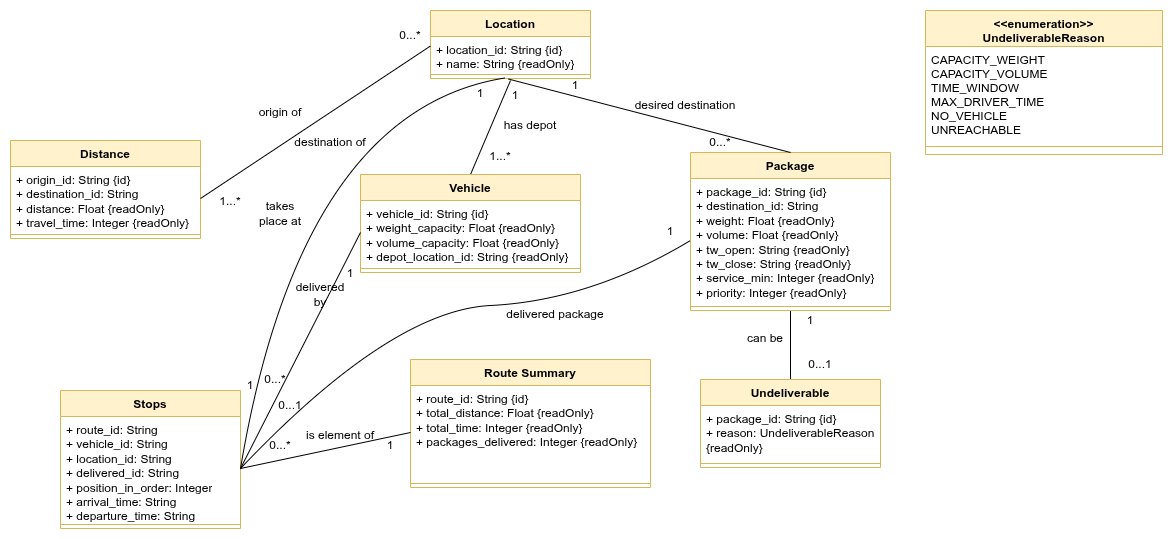

The diagram above was exported from draw.io. Its source (the exported page's mxGraphModel, read from the mxfile embedded in the PNG):
<mxGraphModel dx="1996" dy="1608" grid="1" gridSize="10" guides="1" tooltips="1" connect="1" arrows="1" fold="1" page="1" pageScale="1" pageWidth="850" pageHeight="1100" math="0" shadow="0">
  <root>
    <mxCell id="0" />
    <mxCell id="1" parent="0" />
    <mxCell id="iWG8SltRj1KCte_q9t5N-42" edge="1" parent="1" source="iWG8SltRj1KCte_q9t5N-1" style="edgeStyle=none;curved=1;rounded=0;orthogonalLoop=1;jettySize=auto;html=1;exitX=0.5;exitY=0;exitDx=0;exitDy=0;fontSize=12;startSize=8;endSize=8;endArrow=none;endFill=0;">
      <mxGeometry relative="1" as="geometry">
        <mxPoint x="390" y="80" as="targetPoint" />
      </mxGeometry>
    </mxCell>
    <mxCell id="iWG8SltRj1KCte_q9t5N-1" parent="1" style="swimlane;fontStyle=1;align=center;verticalAlign=top;childLayout=stackLayout;horizontal=1;startSize=26;horizontalStack=0;resizeParent=1;resizeParentMax=0;resizeLast=0;collapsible=1;marginBottom=0;whiteSpace=wrap;html=1;fillColor=#fff2cc;strokeColor=#d6b656;" value="Vehicle" vertex="1">
      <mxGeometry height="98" width="220" x="240" y="174" as="geometry" />
    </mxCell>
    <mxCell id="iWG8SltRj1KCte_q9t5N-2" parent="iWG8SltRj1KCte_q9t5N-1" style="text;strokeColor=none;fillColor=none;align=left;verticalAlign=top;spacingLeft=4;spacingRight=4;overflow=hidden;rotatable=0;points=[[0,0.5],[1,0.5]];portConstraint=eastwest;whiteSpace=wrap;html=1;" value="+ vehicle_id: String {id}&lt;div&gt;+ weight_capacity: Float {readOnly}&lt;/div&gt;&lt;div&gt;+ volume_capacity: Float {readOnly}&lt;/div&gt;&lt;div&gt;+ depot_location_id: String {readOnly}&lt;/div&gt;&lt;div&gt;&lt;br&gt;&lt;/div&gt;" vertex="1">
      <mxGeometry height="64" width="220" y="26" as="geometry" />
    </mxCell>
    <mxCell id="iWG8SltRj1KCte_q9t5N-3" parent="iWG8SltRj1KCte_q9t5N-1" style="line;strokeWidth=1;fillColor=none;align=left;verticalAlign=middle;spacingTop=-1;spacingLeft=3;spacingRight=3;rotatable=0;labelPosition=right;points=[];portConstraint=eastwest;strokeColor=inherit;" value="" vertex="1">
      <mxGeometry height="8" width="220" y="90" as="geometry" />
    </mxCell>
    <mxCell id="iWG8SltRj1KCte_q9t5N-8" parent="1" style="swimlane;fontStyle=1;align=center;verticalAlign=top;childLayout=stackLayout;horizontal=1;startSize=26;horizontalStack=0;resizeParent=1;resizeParentMax=0;resizeLast=0;collapsible=1;marginBottom=0;whiteSpace=wrap;html=1;fillColor=#fff2cc;strokeColor=#d6b656;" value="Stops" vertex="1">
      <mxGeometry height="138" width="180" x="-60" y="390" as="geometry" />
    </mxCell>
    <mxCell id="iWG8SltRj1KCte_q9t5N-9" parent="iWG8SltRj1KCte_q9t5N-8" style="text;strokeColor=none;fillColor=none;align=left;verticalAlign=top;spacingLeft=4;spacingRight=4;overflow=hidden;rotatable=0;points=[[0,0.5],[1,0.5]];portConstraint=eastwest;whiteSpace=wrap;html=1;" value="+ route_id: String&lt;div&gt;+ vehicle_id: String&lt;/div&gt;&lt;div&gt;+ location_id: String&lt;/div&gt;&lt;div&gt;+ delivered_id: String&lt;/div&gt;&lt;div&gt;+ position_in_order: Integer&lt;/div&gt;&lt;div&gt;+ arrival_time: String&lt;/div&gt;&lt;div&gt;+ departure_time: String&lt;/div&gt;" vertex="1">
      <mxGeometry height="104" width="180" y="26" as="geometry" />
    </mxCell>
    <mxCell id="iWG8SltRj1KCte_q9t5N-10" parent="iWG8SltRj1KCte_q9t5N-8" style="line;strokeWidth=1;fillColor=none;align=left;verticalAlign=middle;spacingTop=-1;spacingLeft=3;spacingRight=3;rotatable=0;labelPosition=right;points=[];portConstraint=eastwest;strokeColor=inherit;" value="" vertex="1">
      <mxGeometry height="8" width="180" y="130" as="geometry" />
    </mxCell>
    <mxCell id="iWG8SltRj1KCte_q9t5N-11" parent="1" style="swimlane;fontStyle=1;align=center;verticalAlign=top;childLayout=stackLayout;horizontal=1;startSize=26;horizontalStack=0;resizeParent=1;resizeParentMax=0;resizeLast=0;collapsible=1;marginBottom=0;whiteSpace=wrap;html=1;fillColor=#fff2cc;strokeColor=#d6b656;" value="Distance" vertex="1">
      <mxGeometry height="98" width="190" x="-110" y="140" as="geometry" />
    </mxCell>
    <mxCell id="iWG8SltRj1KCte_q9t5N-12" parent="iWG8SltRj1KCte_q9t5N-11" style="text;strokeColor=none;fillColor=none;align=left;verticalAlign=top;spacingLeft=4;spacingRight=4;overflow=hidden;rotatable=0;points=[[0,0.5],[1,0.5]];portConstraint=eastwest;whiteSpace=wrap;html=1;" value="+ origin_id: String {id}&lt;div&gt;+ destination_id: String&lt;/div&gt;&lt;div&gt;+ distance: Float {readOnly}&lt;/div&gt;&lt;div&gt;+ travel_time: Integer {readOnly}&lt;/div&gt;" vertex="1">
      <mxGeometry height="64" width="190" y="26" as="geometry" />
    </mxCell>
    <mxCell id="iWG8SltRj1KCte_q9t5N-13" parent="iWG8SltRj1KCte_q9t5N-11" style="line;strokeWidth=1;fillColor=none;align=left;verticalAlign=middle;spacingTop=-1;spacingLeft=3;spacingRight=3;rotatable=0;labelPosition=right;points=[];portConstraint=eastwest;strokeColor=inherit;" value="" vertex="1">
      <mxGeometry height="8" width="190" y="90" as="geometry" />
    </mxCell>
    <mxCell id="iWG8SltRj1KCte_q9t5N-32" edge="1" parent="1" source="iWG8SltRj1KCte_q9t5N-14" style="edgeStyle=none;curved=1;rounded=0;orthogonalLoop=1;jettySize=auto;html=1;exitX=0.5;exitY=1;exitDx=0;exitDy=0;fontSize=12;startSize=8;endSize=8;endArrow=none;endFill=0;" target="iWG8SltRj1KCte_q9t5N-23">
      <mxGeometry relative="1" as="geometry" />
    </mxCell>
    <mxCell id="iWG8SltRj1KCte_q9t5N-14" parent="1" style="swimlane;fontStyle=1;align=center;verticalAlign=top;childLayout=stackLayout;horizontal=1;startSize=26;horizontalStack=0;resizeParent=1;resizeParentMax=0;resizeLast=0;collapsible=1;marginBottom=0;whiteSpace=wrap;html=1;fillColor=#fff2cc;strokeColor=#d6b656;" value="Package" vertex="1">
      <mxGeometry height="158" width="200" x="570" y="152" as="geometry" />
    </mxCell>
    <mxCell id="iWG8SltRj1KCte_q9t5N-15" parent="iWG8SltRj1KCte_q9t5N-14" style="text;strokeColor=none;fillColor=none;align=left;verticalAlign=top;spacingLeft=4;spacingRight=4;overflow=hidden;rotatable=0;points=[[0,0.5],[1,0.5]];portConstraint=eastwest;whiteSpace=wrap;html=1;" value="+ package_id: String {id}&lt;div&gt;+ destination_id: String&lt;/div&gt;&lt;div&gt;+ weight: Float {readOnly}&lt;/div&gt;&lt;div&gt;+ volume: Float {readOnly}&lt;/div&gt;&lt;div&gt;+ tw_open: String {readOnly}&lt;/div&gt;&lt;div&gt;+ tw_close: String {readOnly}&lt;/div&gt;&lt;div&gt;+ service_min: Integer {readOnly}&lt;/div&gt;&lt;div&gt;+ priority: Integer {readOnly}&lt;/div&gt;" vertex="1">
      <mxGeometry height="124" width="200" y="26" as="geometry" />
    </mxCell>
    <mxCell id="iWG8SltRj1KCte_q9t5N-16" parent="iWG8SltRj1KCte_q9t5N-14" style="line;strokeWidth=1;fillColor=none;align=left;verticalAlign=middle;spacingTop=-1;spacingLeft=3;spacingRight=3;rotatable=0;labelPosition=right;points=[];portConstraint=eastwest;strokeColor=inherit;" value="" vertex="1">
      <mxGeometry height="8" width="200" y="150" as="geometry" />
    </mxCell>
    <mxCell id="iWG8SltRj1KCte_q9t5N-17" parent="1" style="swimlane;fontStyle=1;align=center;verticalAlign=top;childLayout=stackLayout;horizontal=1;startSize=26;horizontalStack=0;resizeParent=1;resizeParentMax=0;resizeLast=0;collapsible=1;marginBottom=0;whiteSpace=wrap;html=1;fillColor=#fff2cc;strokeColor=#d6b656;" value="Location" vertex="1">
      <mxGeometry height="68" width="160" x="310" y="10" as="geometry" />
    </mxCell>
    <mxCell id="iWG8SltRj1KCte_q9t5N-18" parent="iWG8SltRj1KCte_q9t5N-17" style="text;strokeColor=none;fillColor=none;align=left;verticalAlign=top;spacingLeft=4;spacingRight=4;overflow=hidden;rotatable=0;points=[[0,0.5],[1,0.5]];portConstraint=eastwest;whiteSpace=wrap;html=1;" value="+ location_id: String {id}&lt;div&gt;+ name: String {readOnly}&lt;/div&gt;" vertex="1">
      <mxGeometry height="34" width="160" y="26" as="geometry" />
    </mxCell>
    <mxCell id="iWG8SltRj1KCte_q9t5N-19" parent="iWG8SltRj1KCte_q9t5N-17" style="line;strokeWidth=1;fillColor=none;align=left;verticalAlign=middle;spacingTop=-1;spacingLeft=3;spacingRight=3;rotatable=0;labelPosition=right;points=[];portConstraint=eastwest;strokeColor=inherit;" value="" vertex="1">
      <mxGeometry height="8" width="160" y="60" as="geometry" />
    </mxCell>
    <mxCell id="iWG8SltRj1KCte_q9t5N-20" parent="1" style="swimlane;fontStyle=1;align=center;verticalAlign=top;childLayout=stackLayout;horizontal=1;startSize=26;horizontalStack=0;resizeParent=1;resizeParentMax=0;resizeLast=0;collapsible=1;marginBottom=0;whiteSpace=wrap;html=1;fillColor=#fff2cc;strokeColor=#d6b656;" value="Route Summary" vertex="1">
      <mxGeometry height="128" width="240" x="290" y="359" as="geometry" />
    </mxCell>
    <mxCell id="iWG8SltRj1KCte_q9t5N-21" parent="iWG8SltRj1KCte_q9t5N-20" style="text;strokeColor=none;fillColor=none;align=left;verticalAlign=top;spacingLeft=4;spacingRight=4;overflow=hidden;rotatable=0;points=[[0,0.5],[1,0.5]];portConstraint=eastwest;whiteSpace=wrap;html=1;" value="&lt;div&gt;+ route_id: String {id}&lt;/div&gt;+ total_distance: Float {readOnly}&lt;div&gt;+ total_time: Integer {readOnly}&lt;/div&gt;&lt;div&gt;+ packages_delivered: Integer {readOnly}&lt;/div&gt;" vertex="1">
      <mxGeometry height="94" width="240" y="26" as="geometry" />
    </mxCell>
    <mxCell id="iWG8SltRj1KCte_q9t5N-22" parent="iWG8SltRj1KCte_q9t5N-20" style="line;strokeWidth=1;fillColor=none;align=left;verticalAlign=middle;spacingTop=-1;spacingLeft=3;spacingRight=3;rotatable=0;labelPosition=right;points=[];portConstraint=eastwest;strokeColor=inherit;" value="" vertex="1">
      <mxGeometry height="8" width="240" y="120" as="geometry" />
    </mxCell>
    <mxCell id="iWG8SltRj1KCte_q9t5N-23" parent="1" style="swimlane;fontStyle=1;align=center;verticalAlign=top;childLayout=stackLayout;horizontal=1;startSize=26;horizontalStack=0;resizeParent=1;resizeParentMax=0;resizeLast=0;collapsible=1;marginBottom=0;whiteSpace=wrap;html=1;fillColor=#fff2cc;strokeColor=#d6b656;" value="Undeliverable" vertex="1">
      <mxGeometry height="88" width="180" x="580" y="379" as="geometry" />
    </mxCell>
    <mxCell id="iWG8SltRj1KCte_q9t5N-24" parent="iWG8SltRj1KCte_q9t5N-23" style="text;strokeColor=none;fillColor=none;align=left;verticalAlign=top;spacingLeft=4;spacingRight=4;overflow=hidden;rotatable=0;points=[[0,0.5],[1,0.5]];portConstraint=eastwest;whiteSpace=wrap;html=1;" value="+ package_id: String {id}&lt;div&gt;+ reason: UndeliverableReason {readOnly}&lt;/div&gt;" vertex="1">
      <mxGeometry height="54" width="180" y="26" as="geometry" />
    </mxCell>
    <mxCell id="iWG8SltRj1KCte_q9t5N-25" parent="iWG8SltRj1KCte_q9t5N-23" style="line;strokeWidth=1;fillColor=none;align=left;verticalAlign=middle;spacingTop=-1;spacingLeft=3;spacingRight=3;rotatable=0;labelPosition=right;points=[];portConstraint=eastwest;strokeColor=inherit;" value="" vertex="1">
      <mxGeometry height="8" width="180" y="80" as="geometry" />
    </mxCell>
    <mxCell id="iWG8SltRj1KCte_q9t5N-26" edge="1" parent="1" source="iWG8SltRj1KCte_q9t5N-12" style="edgeStyle=none;curved=1;rounded=0;orthogonalLoop=1;jettySize=auto;html=1;exitX=1;exitY=0.5;exitDx=0;exitDy=0;entryX=-0.001;entryY=0.282;entryDx=0;entryDy=0;entryPerimeter=0;fontSize=12;startSize=8;endSize=8;endArrow=none;endFill=0;" target="iWG8SltRj1KCte_q9t5N-18">
      <mxGeometry relative="1" as="geometry" />
    </mxCell>
    <mxCell id="iWG8SltRj1KCte_q9t5N-27" parent="1" style="text;html=1;whiteSpace=wrap;strokeColor=none;fillColor=none;align=center;verticalAlign=middle;rounded=0;" value="origin of" vertex="1">
      <mxGeometry height="30" width="60" x="130" y="97" as="geometry" />
    </mxCell>
    <mxCell id="iWG8SltRj1KCte_q9t5N-28" parent="1" style="text;html=1;whiteSpace=wrap;strokeColor=none;fillColor=none;align=center;verticalAlign=middle;rounded=0;" value="destination of" vertex="1">
      <mxGeometry height="30" width="80" x="170" y="127" as="geometry" />
    </mxCell>
    <mxCell id="iWG8SltRj1KCte_q9t5N-30" parent="1" style="text;html=1;whiteSpace=wrap;strokeColor=none;fillColor=none;align=center;verticalAlign=middle;rounded=0;" value="1...*" vertex="1">
      <mxGeometry height="30" width="60" x="80" y="186" as="geometry" />
    </mxCell>
    <mxCell id="iWG8SltRj1KCte_q9t5N-31" parent="1" style="text;html=1;whiteSpace=wrap;strokeColor=none;fillColor=none;align=center;verticalAlign=middle;rounded=0;" value="0...*" vertex="1">
      <mxGeometry height="30" width="60" x="260" y="20" as="geometry" />
    </mxCell>
    <mxCell id="iWG8SltRj1KCte_q9t5N-33" parent="1" style="text;html=1;whiteSpace=wrap;strokeColor=none;fillColor=none;align=center;verticalAlign=middle;rounded=0;" value="1" vertex="1">
      <mxGeometry height="30" width="60" x="660" y="305" as="geometry" />
    </mxCell>
    <mxCell id="iWG8SltRj1KCte_q9t5N-34" parent="1" style="text;html=1;whiteSpace=wrap;strokeColor=none;fillColor=none;align=center;verticalAlign=middle;rounded=0;" value="0...1" vertex="1">
      <mxGeometry height="30" width="60" x="670" y="349" as="geometry" />
    </mxCell>
    <mxCell id="iWG8SltRj1KCte_q9t5N-35" edge="1" parent="1" source="iWG8SltRj1KCte_q9t5N-9" style="edgeStyle=none;curved=1;rounded=0;orthogonalLoop=1;jettySize=auto;html=1;exitX=1;exitY=0.5;exitDx=0;exitDy=0;entryX=0;entryY=0.5;entryDx=0;entryDy=0;fontSize=12;startSize=8;endSize=8;endArrow=none;endFill=0;" target="iWG8SltRj1KCte_q9t5N-21">
      <mxGeometry relative="1" as="geometry" />
    </mxCell>
    <mxCell id="iWG8SltRj1KCte_q9t5N-37" edge="1" parent="1" source="iWG8SltRj1KCte_q9t5N-9" style="edgeStyle=none;curved=1;rounded=0;orthogonalLoop=1;jettySize=auto;html=1;exitX=1;exitY=0.5;exitDx=0;exitDy=0;entryX=0;entryY=0.5;entryDx=0;entryDy=0;fontSize=12;startSize=8;endSize=8;endArrow=none;endFill=0;" target="iWG8SltRj1KCte_q9t5N-15">
      <mxGeometry relative="1" as="geometry">
        <Array as="points">
          <mxPoint x="270" y="310" />
          <mxPoint x="470" y="300" />
        </Array>
      </mxGeometry>
    </mxCell>
    <mxCell id="iWG8SltRj1KCte_q9t5N-38" edge="1" parent="1" source="iWG8SltRj1KCte_q9t5N-9" style="edgeStyle=none;curved=1;rounded=0;orthogonalLoop=1;jettySize=auto;html=1;exitX=1;exitY=0.5;exitDx=0;exitDy=0;entryX=0;entryY=0.5;entryDx=0;entryDy=0;fontSize=12;startSize=8;endSize=8;endArrow=none;endFill=0;" target="iWG8SltRj1KCte_q9t5N-2">
      <mxGeometry relative="1" as="geometry" />
    </mxCell>
    <mxCell id="iWG8SltRj1KCte_q9t5N-39" edge="1" parent="1" source="iWG8SltRj1KCte_q9t5N-9" style="edgeStyle=none;curved=1;rounded=0;orthogonalLoop=1;jettySize=auto;html=1;exitX=1;exitY=0.5;exitDx=0;exitDy=0;entryX=0.466;entryY=0.933;entryDx=0;entryDy=0;entryPerimeter=0;fontSize=12;startSize=8;endSize=8;endArrow=none;endFill=0;" target="iWG8SltRj1KCte_q9t5N-19">
      <mxGeometry relative="1" as="geometry">
        <Array as="points">
          <mxPoint x="180" y="110" />
        </Array>
      </mxGeometry>
    </mxCell>
    <mxCell id="iWG8SltRj1KCte_q9t5N-40" edge="1" parent="1" source="iWG8SltRj1KCte_q9t5N-14" style="edgeStyle=none;curved=1;rounded=0;orthogonalLoop=1;jettySize=auto;html=1;exitX=0.5;exitY=0;exitDx=0;exitDy=0;entryX=0.488;entryY=1.069;entryDx=0;entryDy=0;entryPerimeter=0;fontSize=12;startSize=8;endSize=8;endArrow=none;endFill=0;" target="iWG8SltRj1KCte_q9t5N-19">
      <mxGeometry relative="1" as="geometry" />
    </mxCell>
    <mxCell id="iWG8SltRj1KCte_q9t5N-43" parent="1" style="text;html=1;whiteSpace=wrap;strokeColor=none;fillColor=none;align=center;verticalAlign=middle;rounded=0;" value="desired destination" vertex="1">
      <mxGeometry height="30" width="110" x="510" y="90" as="geometry" />
    </mxCell>
    <mxCell id="iWG8SltRj1KCte_q9t5N-44" parent="1" style="text;html=1;whiteSpace=wrap;strokeColor=none;fillColor=none;align=center;verticalAlign=middle;rounded=0;" value="has depot" vertex="1">
      <mxGeometry height="30" width="60" x="380" y="110" as="geometry" />
    </mxCell>
    <mxCell id="iWG8SltRj1KCte_q9t5N-45" parent="1" style="text;html=1;whiteSpace=wrap;strokeColor=none;fillColor=none;align=center;verticalAlign=middle;rounded=0;" value="can be" vertex="1">
      <mxGeometry height="40" width="110" x="590" y="318" as="geometry" />
    </mxCell>
    <mxCell id="iWG8SltRj1KCte_q9t5N-46" parent="1" style="text;html=1;whiteSpace=wrap;strokeColor=none;fillColor=none;align=center;verticalAlign=middle;rounded=0;" value="is element of" vertex="1">
      <mxGeometry height="30" width="100" x="170" y="420" as="geometry" />
    </mxCell>
    <mxCell id="iWG8SltRj1KCte_q9t5N-47" parent="1" style="text;html=1;whiteSpace=wrap;strokeColor=none;fillColor=none;align=center;verticalAlign=middle;rounded=0;" value="delivered package" vertex="1">
      <mxGeometry height="30" width="100" x="385" y="299" as="geometry" />
    </mxCell>
    <mxCell id="iWG8SltRj1KCte_q9t5N-48" parent="1" style="text;html=1;whiteSpace=wrap;strokeColor=none;fillColor=none;align=center;verticalAlign=middle;rounded=0;" value="0...*" vertex="1">
      <mxGeometry height="30" width="60" x="130" y="430" as="geometry" />
    </mxCell>
    <mxCell id="iWG8SltRj1KCte_q9t5N-49" parent="1" style="text;html=1;whiteSpace=wrap;strokeColor=none;fillColor=none;align=center;verticalAlign=middle;rounded=0;" value="1" vertex="1">
      <mxGeometry height="30" width="60" x="240" y="430" as="geometry" />
    </mxCell>
    <mxCell id="iWG8SltRj1KCte_q9t5N-50" parent="1" style="text;html=1;whiteSpace=wrap;strokeColor=none;fillColor=none;align=center;verticalAlign=middle;rounded=0;" value="0...1" vertex="1">
      <mxGeometry height="30" width="60" x="140" y="390" as="geometry" />
    </mxCell>
    <mxCell id="iWG8SltRj1KCte_q9t5N-51" parent="1" style="text;html=1;whiteSpace=wrap;strokeColor=none;fillColor=none;align=center;verticalAlign=middle;rounded=0;" value="1" vertex="1">
      <mxGeometry height="30" width="60" x="520" y="216" as="geometry" />
    </mxCell>
    <mxCell id="iWG8SltRj1KCte_q9t5N-52" parent="1" style="text;html=1;whiteSpace=wrap;strokeColor=none;fillColor=none;align=center;verticalAlign=middle;rounded=0;" value="1" vertex="1">
      <mxGeometry height="30" width="60" x="425" y="70" as="geometry" />
    </mxCell>
    <mxCell id="iWG8SltRj1KCte_q9t5N-53" parent="1" style="text;html=1;whiteSpace=wrap;strokeColor=none;fillColor=none;align=center;verticalAlign=middle;rounded=0;" value="1" vertex="1">
      <mxGeometry height="30" width="60" x="365" y="80" as="geometry" />
    </mxCell>
    <mxCell id="iWG8SltRj1KCte_q9t5N-54" parent="1" style="text;html=1;whiteSpace=wrap;strokeColor=none;fillColor=none;align=center;verticalAlign=middle;rounded=0;" value="1" vertex="1">
      <mxGeometry height="30" width="60" x="330" y="78" as="geometry" />
    </mxCell>
    <mxCell id="iWG8SltRj1KCte_q9t5N-55" parent="1" style="text;html=1;whiteSpace=wrap;strokeColor=none;fillColor=none;align=center;verticalAlign=middle;rounded=0;" value="1...*" vertex="1">
      <mxGeometry height="36" width="60" x="350" y="138" as="geometry" />
    </mxCell>
    <mxCell id="iWG8SltRj1KCte_q9t5N-56" parent="1" style="text;html=1;whiteSpace=wrap;strokeColor=none;fillColor=none;align=center;verticalAlign=middle;rounded=0;" value="1" vertex="1">
      <mxGeometry height="90" width="60" x="200" y="228" as="geometry" />
    </mxCell>
    <mxCell id="iWG8SltRj1KCte_q9t5N-58" parent="1" style="text;html=1;whiteSpace=wrap;strokeColor=none;fillColor=none;align=center;verticalAlign=middle;rounded=0;" value="0...*" vertex="1">
      <mxGeometry height="30" width="60" x="570" y="127" as="geometry" />
    </mxCell>
    <mxCell id="iWG8SltRj1KCte_q9t5N-59" parent="1" style="text;html=1;whiteSpace=wrap;strokeColor=none;fillColor=none;align=center;verticalAlign=middle;rounded=0;" value="takes place at" vertex="1">
      <mxGeometry height="30" width="60" x="130" y="198" as="geometry" />
    </mxCell>
    <mxCell id="iWG8SltRj1KCte_q9t5N-60" parent="1" style="text;html=1;whiteSpace=wrap;strokeColor=none;fillColor=none;align=center;verticalAlign=middle;rounded=0;" value="delivered by" vertex="1">
      <mxGeometry height="30" width="60" x="170" y="279" as="geometry" />
    </mxCell>
    <mxCell id="iWG8SltRj1KCte_q9t5N-61" parent="1" style="text;html=1;whiteSpace=wrap;strokeColor=none;fillColor=none;align=center;verticalAlign=middle;rounded=0;" value="0...*" vertex="1">
      <mxGeometry height="42" width="70" x="120" y="358" as="geometry" />
    </mxCell>
    <mxCell id="iWG8SltRj1KCte_q9t5N-62" parent="1" style="text;html=1;whiteSpace=wrap;strokeColor=none;fillColor=none;align=center;verticalAlign=middle;rounded=0;" value="1" vertex="1">
      <mxGeometry height="30" width="60" x="100" y="370" as="geometry" />
    </mxCell>
    <mxCell id="U2BIO_SUEeUCM4dezBbq-46" parent="1" style="swimlane;fontStyle=1;align=center;verticalAlign=top;childLayout=stackLayout;horizontal=1;startSize=36;horizontalStack=0;resizeParent=1;resizeParentMax=0;resizeLast=0;collapsible=0;marginBottom=0;fillColor=#fff2cc;strokeColor=#d6b656;" value="&lt;&lt;enumeration&gt;&gt;&#10;UndeliverableReason" vertex="1">
      <mxGeometry height="143.98000000000002" width="237" x="805" y="10.00000000000002" as="geometry" />
    </mxCell>
    <mxCell id="U2BIO_SUEeUCM4dezBbq-47" parent="U2BIO_SUEeUCM4dezBbq-46" style="text;strokeColor=none;fillColor=none;align=left;verticalAlign=top;spacingLeft=4;spacingRight=4;overflow=hidden;rotatable=0;points=[[0,0.5],[1,0.5]];portConstraint=eastwest;" value="CAPACITY_WEIGHT&#10;CAPACITY_VOLUME&#10;TIME_WINDOW&#10;MAX_DRIVER_TIME&#10;NO_VEHICLE&#10;UNREACHABLE" vertex="1">
      <mxGeometry height="91.98" width="237" y="36" as="geometry" />
    </mxCell>
    <mxCell id="U2BIO_SUEeUCM4dezBbq-53" parent="U2BIO_SUEeUCM4dezBbq-46" style="line;strokeWidth=1;fillColor=none;align=left;verticalAlign=middle;spacingTop=-1;spacingLeft=3;spacingRight=3;rotatable=0;labelPosition=right;points=[];portConstraint=eastwest;strokeColor=inherit;" vertex="1">
      <mxGeometry height="16" width="237" y="127.98" as="geometry" />
    </mxCell>
  </root>
</mxGraphModel>